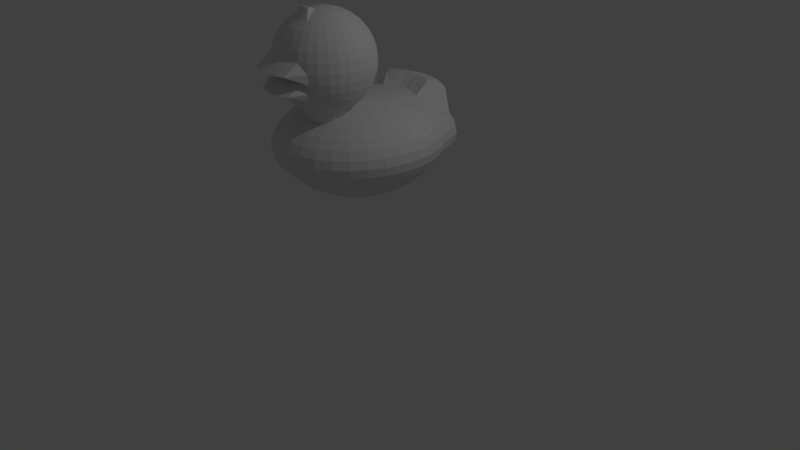 # Source: rubberDuck.blend  (saved by Blender 2.77.0; exported with 4.5.12 LTS)
import bpy
from mathutils import Matrix  # noqa: F401  (used for matrix-valued properties, if any)

bpy.ops.wm.read_factory_settings(use_empty=True)
scene = bpy.context.scene
scene.name = 'Scene'

# ---- collections
col_collection_1 = bpy.data.collections.new('Collection 1'); scene.collection.children.link(col_collection_1)

# ---- world
world_world = bpy.data.worlds.new('World'); scene.world = world_world
world_world.color = (0.05088, 0.05088, 0.05088)
world_world.use_sun_shadow = False
world_world.sun_shadow_jitter_overblur = 0.0
world_world.cycles.sampling_method = 'MANUAL'

# ---- cameras
cam_camera = bpy.data.cameras.new('Camera')
cam_camera.clip_end = 100.0
cam_camera.lens = 35.0
cam_camera.sensor_width = 32.0
cam_camera.sensor_height = 18.0
cam_camera.ortho_scale = 7.314
cam_camera.dof.focus_distance = 0.0
cam_camera.dof.aperture_fstop = 128.0

# ---- lights
light_lamp = bpy.data.lights.new('Lamp', 'POINT')
light_lamp.transmission_factor = 0.0
light_lamp.cutoff_distance = 30.0
light_lamp.energy = 100.0
light_lamp.shadow_buffer_clip_start = 1.001
light_lamp.shadow_soft_size = 0.1
light_lamp.shadow_maximum_resolution = 0.006
light_lamp.use_absolute_resolution = True

# ---- meshes
me_sphere = bpy.data.meshes.new('Sphere')
me_sphere.from_pydata([(-0.1951, -0.1537, 0.9808), (-0.3827, -0.1537, 0.9239), (-0.5556, -0.1537, 0.8315), (-0.7071, -0.1537, 0.7071), (-0.8315, -0.1537, 0.5556), (-0.9239, -0.1537, 0.3827), (-0.9808, -0.1537, 0.1951), (-1.0, -0.1537, 7.55e-08), (-0.9808, -0.1537, -0.1951), (-0.9239, -0.1537, -0.3827), (-0.8315, -0.1537, -0.5556), (-0.7071, -0.1537, -0.7972), (-0.5556, -0.1537, -0.9754), (-0.3827, -0.1537, -0.9777), (-0.1951, -0.1537, -0.9808), (-0.1913, -0.1157, 0.9808), (-0.3753, -0.07907, 0.9239), (-0.5449, -0.04534, 0.8315), (-0.6935, -0.01577, 0.7071), (-0.8155, 0.008489, 0.5556), (-0.9061, 0.02652, 0.3827), (-0.9619, 0.03762, 0.1951), (-0.9808, 0.04137, 7.55e-08), (-0.9619, 0.03762, -0.1951), (-0.9061, 0.02652, -0.3827), (-0.8155, 0.008489, -0.5556), (-0.6935, -0.01577, -0.7972), (-0.5449, -0.04534, -0.9754), (-0.3753, -0.07907, -0.9777), (-0.1913, -0.1157, -0.9808), (-0.1802, -0.07907, 0.9808), (-0.3536, -0.007276, 0.9239), (-0.5133, 0.05888, 0.8315), (-0.6533, 0.1169, 0.7071), (-0.7682, 0.1645, 0.5556), (-0.8536, 0.1998, 0.3827), (-0.9061, 0.2216, 0.1951), (-0.9239, 0.229, 7.55e-08), (-0.9061, 0.2216, -0.1951), (-0.8536, 0.1998, -0.3827), (-0.7682, 0.1645, -0.5556), (-0.6533, 0.1169, -0.7972), (-0.5133, 0.05888, -0.9754), (-0.3536, -0.007276, -0.9777), (-0.1802, -0.07907, -0.9808), (-0.1622, -0.04534, 0.9808), (-0.3182, 0.05888, 0.9239), (-0.4619, 0.1549, 0.8315), (-0.5879, 0.2391, 0.7071), (-0.6913, 0.3082, 0.5556), (-0.7682, 0.5133, 0.3827), (-0.8155, 0.5449, 0.1951), (-0.8315, 0.5556, 7.55e-08), (-0.8155, 0.5449, -0.1951), (-0.7682, 0.5133, -0.3827), (-0.6913, 0.3082, -0.5556), (-0.5879, 0.2391, -0.7972), (-0.4619, 0.1549, -0.9754), (-0.3182, 0.05888, -0.9777), (-0.1622, -0.04534, -0.9808), (-0.1379, -0.01577, 0.9808), (-0.2706, 0.1169, 0.9239), (-0.3928, 0.3926, 0.8315), (-0.5, 0.5, 0.7071), (-0.5879, 0.5879, 0.5556), (-0.6533, 0.6533, 0.3827), (-0.6935, 0.6935, 0.1951), (-0.7071, 0.7071, 7.55e-08), (-0.6935, 0.6935, -0.1951), (-0.6533, 0.6533, -0.3827), (-0.5879, 0.5879, -0.5556), (-0.5, 0.5, -0.7972), (-0.3928, 0.2391, -0.9754), (-0.2706, 0.1169, -0.9777), (-0.1379, -0.01577, -0.9808), (-0.1084, 0.008489, 0.9808), (-0.2126, 0.1645, 0.9239), (-0.3087, 0.4617, 0.8315), (-0.3928, 0.5879, 1.009), (-0.4619, 0.6913, 1.051), (-0.5133, 0.7682, 0.8516), (-0.5449, 0.8155, 0.1951), (-0.5556, 0.8315, 7.55e-08), (-0.5449, 0.8155, -0.1951), (-0.5133, 0.7682, -0.3827), (-0.4619, 0.6913, -0.5556), (-0.3928, 0.5879, -0.7972), (-0.3087, 0.3082, -0.9754), (-0.2126, 0.1645, -0.9777), (-0.1084, 0.008489, -0.9808), (-0.07466, 0.02652, 0.9808), (-0.1464, 0.1998, 0.9239), (-0.2126, 0.513, 0.8315), (-0.2706, 0.6533, 1.09), (-0.3182, 0.7682, 1.051), (-0.3536, 0.8536, 0.8516), (-0.3753, 0.9061, 0.1951), (-0.3827, 0.9239, 7.55e-08), (-0.3753, 0.9061, -0.1951), (-0.3536, 0.8536, -0.3827), (-0.3182, 0.7682, -0.5556), (-0.2706, 0.6533, -0.7972), (-0.2126, 0.5133, -0.9754), (-0.1464, 0.1998, -0.9777), (-0.07466, 0.02652, -0.9808), (-0.03806, 0.03762, 0.9808), (-0.07466, 0.2216, 0.9239), (-0.1084, 0.5449, 0.8315), (-0.1379, 0.6935, 1.09), (-0.1622, 0.8155, 1.051), (-0.1802, 0.9061, 0.8516), (-0.1913, 0.9619, 0.1951), (-0.1951, 0.9808, 7.55e-08), (-0.1913, 0.9619, -0.1951), (-0.1802, 0.9061, -0.3827), (-0.1622, 0.8155, -0.5556), (-0.1379, 0.6935, -0.7972), (-0.1084, 0.5449, -0.9754), (-0.07466, 0.2216, -0.9777), (-0.03806, 0.03762, -0.9808), (3.266e-07, 0.04137, 0.9808), (3.192e-07, 0.229, 0.9239), (3.117e-07, 0.5556, 0.8315), (3.192e-07, 0.7071, 1.09), (3.341e-07, 0.8315, 1.051), (2.745e-07, 0.9239, 0.8516), (3.937e-07, 0.9808, 0.1951), (3.788e-07, 1.0, 7.55e-08), (3.937e-07, 0.9808, -0.1951), (2.298e-07, 0.9239, -0.3827), (3.341e-07, 0.8315, -0.5556), (3.192e-07, 0.7071, -0.7972), (3.415e-07, 0.5556, -0.9754), (3.043e-07, 0.229, -0.9777), (3.08e-07, 0.04137, -0.9808), (0.03806, 0.03762, 0.9808), (0.07466, 0.2216, 0.9239), (0.1084, 0.52, 0.8315), (0.138, 0.6935, 1.09), (0.1622, 0.8155, 1.051), (0.1802, 0.9061, 0.8516), (0.1913, 0.9619, 0.1951), (0.1951, 0.9808, 7.55e-08), (0.1913, 0.9619, -0.1951), (0.1802, 0.9061, -0.3827), (0.1622, 0.8155, -0.5556), (0.138, 0.6935, -0.7972), (0.1084, 0.5449, -0.9754), (0.07466, 0.2216, -0.9777), (0.03806, 0.03762, -0.9808), (0.07466, 0.02652, 0.9808), (0.1464, 0.1998, 0.9239), (0.2126, 0.4884, 0.8315), (0.2706, 0.6533, 1.081), (0.3182, 0.7682, 1.051), (0.3536, 0.8536, 0.8516), (0.3753, 0.9061, 0.1951), (0.3827, 0.9239, 7.55e-08), (0.3753, 0.9061, -0.1951), (0.3536, 0.8536, -0.3827), (0.3182, 0.7682, -0.5556), (0.2706, 0.6533, -0.7972), (0.2126, 0.3596, -0.9754), (0.1464, 0.1998, -0.9777), (0.07466, 0.02652, -0.9808), (0.1084, 0.008489, 0.9808), (0.2126, 0.1645, 0.9239), (0.3087, 0.437, 0.8315), (0.3928, 0.5879, 0.7071), (0.4619, 0.6913, 0.5556), (0.5133, 0.7682, 0.3827), (0.5449, 0.8155, 0.1951), (0.5556, 0.8315, 7.55e-08), (0.5449, 0.8155, -0.1951), (0.5133, 0.7682, -0.3827), (0.4619, 0.6913, -0.5556), (0.3928, 0.5879, -0.7972), (0.3087, 0.3082, -0.9754), (0.2126, 0.1645, -0.9777), (0.1084, 0.008489, -0.9808), (0.138, -0.01577, 0.9808), (0.2706, 0.1169, 0.9239), (0.3928, 0.2391, 0.8315), (0.5, 0.3463, 0.7071), (0.5879, 0.4342, 0.5556), (0.6533, 0.6533, 0.3827), (0.6935, 0.6935, 0.1951), (0.7071, 0.7071, 7.55e-08), (0.6935, 0.6935, -0.1951), (0.6533, 0.6533, -0.3827), (0.5879, 0.4342, -0.5556), (0.5, 0.3463, -0.7972), (0.3928, 0.2391, -0.9754), (0.2706, 0.1169, -0.9777), (0.138, -0.01577, -0.9808), (0.1622, -0.04534, 0.9808), (0.3182, 0.05888, 0.9239), (0.4619, 0.1549, 0.8315), (0.5879, 0.2391, 0.7071), (0.6913, 0.3082, 0.5556), (0.7682, 0.3596, 0.3827), (0.8155, 0.3912, 0.1951), (0.8315, 0.4018, 7.55e-08), (0.8155, 0.3912, -0.1951), (0.7682, 0.3596, -0.3827), (0.6913, 0.3082, -0.5556), (0.5879, 0.2391, -0.7972), (0.4619, 0.1549, -0.9754), (0.3182, 0.05888, -0.9777), (0.1622, -0.04534, -0.9808), (0.1802, -0.07907, 0.9808), (0.3536, -0.007276, 0.9239), (0.5133, 0.05888, 0.8315), (0.6533, 0.1169, 0.7071), (0.7682, 0.1645, 0.5556), (0.8536, 0.1998, 0.3827), (0.9061, 0.2216, 0.1951), (0.9239, 0.229, 7.55e-08), (0.9061, 0.2216, -0.1951), (0.8536, 0.1998, -0.3827), (0.7682, 0.1645, -0.5556), (0.6533, 0.1169, -0.7972), (0.5133, 0.05888, -0.9754), (0.3536, -0.007277, -0.9777), (0.1802, -0.07907, -0.9808), (0.1913, -0.1157, 0.9808), (0.3753, -0.07907, 0.9239), (0.5449, -0.04534, 0.8315), (0.6935, -0.01577, 0.7071), (0.8155, 0.008488, 0.5556), (0.9061, 0.02652, 0.3827), (0.9619, 0.03762, 0.1951), (0.9808, 0.04137, 7.55e-08), (0.9619, 0.03762, -0.1951), (0.9061, 0.02652, -0.3827), (0.8155, 0.008488, -0.5556), (0.6935, -0.01577, -0.7972), (0.5449, -0.04534, -0.9754), (0.3753, -0.07907, -0.9777), (0.1913, -0.1157, -0.9808), (0.1951, -0.1537, 0.9808), (0.3827, -0.1537, 0.9239), (0.5556, -0.1537, 0.8315), (0.7071, -0.1537, 0.7071), (0.8315, -0.1537, 0.5556), (0.9239, -0.1537, 0.3827), (0.9808, -0.1537, 0.1951), (1.0, -0.1537, 7.55e-08), (0.9808, -0.1537, -0.1951), (0.9239, -0.1537, -0.3827), (0.8315, -0.1537, -0.5556), (0.7071, -0.1537, -0.7972), (0.5556, -0.1537, -0.9754), (0.3827, -0.1537, -0.9777), (0.1951, -0.1537, -0.9808), (0.1913, -0.1918, 0.9808), (0.3753, -0.2284, 0.9239), (0.5449, -0.2621, 0.8315), (0.6935, -0.2917, 0.7071), (0.8155, -0.3159, 0.5556), (0.9061, -0.334, 0.3827), (0.9619, -0.3451, 0.1951), (0.9808, -0.3488, 7.55e-08), (0.9619, -0.3451, -0.1951), (0.9061, -0.334, -0.3827), (0.8155, -0.3159, -0.5556), (0.6935, -0.2917, -0.7972), (0.5449, -0.2621, -0.9754), (0.3753, -0.2284, -0.9777), (0.1913, -0.1918, -0.9808), (0.1802, -0.2284, 0.9808), (0.3536, -0.3002, 0.9239), (0.5133, -0.3663, 0.8315), (0.6533, -0.4243, 0.7071), (0.7682, -0.4719, 0.5556), (0.8536, -0.5073, 0.3827), (0.9061, -0.5291, 0.1951), (0.9239, -0.5364, 7.55e-08), (0.9061, -0.5291, -0.1951), (0.8536, -0.5073, -0.3827), (0.7682, -0.4719, -0.5556), (0.6533, -0.4243, -0.7972), (0.5133, -0.3663, -0.9754), (0.3536, -0.3002, -0.9777), (0.1802, -0.2284, -0.9808), (0.1622, -0.2621, 0.9808), (0.3182, -0.3663, 0.9239), (0.4619, -0.4624, 0.8315), (0.5879, -0.5466, 0.7071), (0.6913, -0.6157, 0.5556), (0.7682, -0.667, 0.3827), (0.8155, -0.6986, 0.1951), (0.8315, -0.7093, 7.55e-08), (0.8155, -0.6986, -0.1951), (0.7682, -0.667, -0.3827), (0.6913, -0.6157, -0.5556), (0.5879, -0.5466, -0.7972), (0.4619, -0.4624, -0.9754), (0.3182, -0.3663, -0.9777), (0.1622, -0.2621, -0.9808), (0.138, -0.2917, 0.9808), (0.2706, -0.4243, 0.9239), (0.3928, -0.5466, 0.8315), (0.5, -0.6537, 0.7071), (0.5879, -0.7417, 0.5556), (0.6533, -0.807, 0.3827), (0.6935, -0.8472, 0.1951), (0.7071, -0.8608, 7.55e-08), (0.6935, -0.8472, -0.1951), (0.6533, -0.807, -0.3827), (0.5879, -0.7417, -0.5556), (0.5, -0.6537, -0.7972), (0.3928, -0.5466, -0.9754), (0.2706, -0.4243, -0.9777), (0.1379, -0.2917, -0.9808), (0.1084, -0.3159, 0.9808), (0.2126, -0.4719, 0.9239), (0.3087, -0.6157, 0.8315), (0.3928, -0.7417, 0.7071), (0.4619, -0.8451, 0.5556), (0.5133, -0.9219, 0.3827), (0.5449, -0.9692, 0.1951), (0.5556, -0.9852, 7.55e-08), (0.5449, -0.9692, -0.1951), (0.5133, -0.9219, -0.3827), (0.4619, -0.8451, -0.5556), (0.3928, -0.7417, -0.7972), (0.3087, -0.6157, -0.9754), (0.2126, -0.4719, -0.9777), (0.1084, -0.3159, -0.9808), (3.258e-07, -0.1537, -1.0), (0.07466, -0.334, 0.9808), (0.1464, -0.5073, 0.9239), (0.2126, -0.667, 0.8315), (0.2706, -0.807, 0.7071), (0.3182, -0.9219, 0.5556), (0.3536, -1.007, 0.3827), (0.3753, -1.06, 0.1951), (0.3827, -1.078, 7.55e-08), (0.3753, -1.06, -0.1951), (0.3536, -1.007, -0.3827), (0.3182, -0.9219, -0.5556), (0.2706, -0.807, -0.7972), (0.2126, -0.667, -0.9754), (0.1464, -0.5073, -0.9777), (0.07466, -0.334, -0.9808), (0.03806, -0.3451, 0.9808), (0.07466, -0.5291, 0.9239), (0.1084, -0.6986, 0.8315), (0.1379, -0.8472, 0.7071), (0.1622, -0.9692, 0.5556), (0.1802, -1.06, 0.3827), (0.1913, -1.116, 0.1951), (0.1951, -1.135, 7.55e-08), (0.1913, -1.116, -0.1951), (0.1802, -1.06, -0.3827), (0.1622, -0.9692, -0.5556), (0.1379, -0.8472, -0.7972), (0.1084, -0.6986, -0.9754), (0.07466, -0.5291, -0.9777), (0.03806, -0.3451, -0.9808), (3.117e-07, -0.3488, 0.9808), (2.819e-07, -0.5364, 0.9239), (2.819e-07, -0.7093, 0.8315), (1.851e-07, -0.8608, 0.7071), (1.404e-07, -0.9852, 0.5556), (3.192e-07, -1.078, 0.3827), (9.567e-08, -1.135, 0.1951), (1.404e-07, -1.154, 7.55e-08), (9.567e-08, -1.135, -0.1951), (3.192e-07, -1.078, -0.3827), (1.404e-07, -0.9852, -0.5556), (1.851e-07, -0.8608, -0.7972), (2.596e-07, -0.7093, -0.9754), (2.521e-07, -0.5364, -0.9777), (3.155e-07, -0.3488, -0.9808), (-0.03806, -0.3451, 0.9808), (-0.07466, -0.5291, 0.9239), (-0.1084, -0.6986, 0.8315), (-0.1379, -0.8472, 0.7071), (-0.1622, -0.9692, 0.5556), (-0.1802, -1.06, 0.3827), (-0.1913, -1.116, 0.1951), (-0.1951, -1.135, 7.55e-08), (-0.1913, -1.116, -0.1951), (-0.1802, -1.06, -0.3827), (-0.1622, -0.9692, -0.5556), (-0.1379, -0.8472, -0.7972), (-0.1084, -0.6986, -0.9754), (-0.07466, -0.5291, -0.9777), (-0.03806, -0.3451, -0.9808), (-0.07466, -0.334, 0.9808), (-0.1464, -0.5073, 0.9239), (-0.2126, -0.667, 0.8315), (-0.2706, -0.807, 0.7071), (-0.3182, -0.9219, 0.5556), (-0.3536, -1.007, 0.3827), (-0.3753, -1.06, 0.1951), (-0.3827, -1.078, 7.55e-08), (-0.3753, -1.06, -0.1951), (-0.3536, -1.007, -0.3827), (-0.3182, -0.9219, -0.5556), (-0.2706, -0.807, -0.7972), (-0.2126, -0.667, -0.9754), (-0.1464, -0.5073, -0.9777), (-0.07466, -0.334, -0.9808), (-0.1084, -0.3159, 0.9808), (-0.2126, -0.4719, 0.9239), (-0.3087, -0.6157, 0.8315), (-0.3928, -0.7417, 0.7071), (-0.4619, -0.8451, 0.5556), (-0.5133, -0.9219, 0.3827), (-0.5449, -0.9692, 0.1951), (-0.5556, -0.9852, 7.55e-08), (-0.5449, -0.9692, -0.1951), (-0.5133, -0.9219, -0.3827), (-0.4619, -0.8451, -0.5556), (-0.3928, -0.7417, -0.7972), (-0.3087, -0.6157, -0.9754), (-0.2126, -0.4719, -0.9777), (-0.1084, -0.3159, -0.9808), (-0.1379, -0.2917, 0.9808), (-0.2706, -0.4243, 0.9239), (-0.3928, -0.5466, 0.8315), (-0.5, -0.6537, 0.7071), (-0.5879, -0.7417, 0.5556), (-0.6533, -0.807, 0.3827), (-0.6935, -0.8472, 0.1951), (-0.7071, -0.8608, 7.55e-08), (-0.6935, -0.8472, -0.1951), (-0.6533, -0.807, -0.3827), (-0.5879, -0.7417, -0.5556), (-0.5, -0.6537, -0.7972), (-0.3928, -0.5466, -0.9754), (-0.2706, -0.4243, -0.9777), (-0.1379, -0.2917, -0.9808), (-0.1622, -0.2621, 0.9808), (-0.3182, -0.3663, 0.9239), (-0.4619, -0.4624, 0.8315), (-0.5879, -0.5466, 0.7071), (-0.6913, -0.6157, 0.5556), (-0.7682, -0.667, 0.3827), (-0.8155, -0.6986, 0.1951), (-0.8315, -0.7093, 7.55e-08), (-0.8155, -0.6986, -0.1951), (-0.7682, -0.667, -0.3827), (-0.6913, -0.6157, -0.5556), (-0.5879, -0.5466, -0.7972), (-0.4619, -0.4624, -0.9754), (-0.3182, -0.3663, -0.9777), (-0.1622, -0.2621, -0.9808), (2.48e-08, -0.1537, 1.0), (-0.1802, -0.2284, 0.9808), (-0.3536, -0.3002, 0.9239), (-0.5133, -0.3663, 0.8315), (-0.6533, -0.4243, 0.7071), (-0.7682, -0.4719, 0.5556), (-0.8536, -0.5073, 0.3827), (-0.9061, -0.5291, 0.1951), (-0.9239, -0.5364, 7.55e-08), (-0.9061, -0.5291, -0.1951), (-0.8536, -0.5073, -0.3827), (-0.7682, -0.4719, -0.5556), (-0.6533, -0.4243, -0.7972), (-0.5133, -0.3663, -0.9754), (-0.3536, -0.3002, -0.9777), (-0.1802, -0.2284, -0.9808), (-0.1913, -0.1918, 0.9808), (-0.3753, -0.2284, 0.9239), (-0.5449, -0.2621, 0.8315), (-0.6935, -0.2917, 0.7071), (-0.8155, -0.3159, 0.5556), (-0.9061, -0.334, 0.3827), (-0.9619, -0.3451, 0.1951), (-0.9808, -0.3488, 7.55e-08), (-0.9619, -0.3451, -0.1951), (-0.9061, -0.334, -0.3827), (-0.8155, -0.3159, -0.5556), (-0.6935, -0.2917, -0.7972), (-0.5449, -0.2621, -0.9754), (-0.3753, -0.2284, -0.9777), (-0.1913, -0.1918, -0.9808), (-0.08629, -0.6169, 3.069), (-0.1977, -0.6169, 3.005), (-0.3004, -0.6169, 2.902), (-0.3904, -0.6169, 2.763), (-0.4643, -0.6169, 2.594), (-0.5192, -0.6169, 2.401), (-0.553, -0.6169, 2.191), (-0.5644, -0.6169, 1.973), (-0.553, -0.6169, 1.756), (-0.5192, -0.6169, 1.546), (-0.4643, -0.6169, 1.353), (-0.3904, -0.6169, 1.184), (-0.3004, -0.6169, 0.8837), (-0.1977, -0.6169, 0.5361), (-0.08629, -0.6169, 0.4725), (-0.08406, -0.596, 3.069), (-0.1933, -0.5758, 3.005), (-0.2941, -0.5572, 2.902), (-0.3823, -0.5409, 2.763), (-0.4548, -0.5276, 2.594), (-0.5086, -0.5176, 2.401), (-0.5418, -0.5115, 2.191), (-0.553, -0.5095, 1.973), (-0.5418, -0.5115, 1.756), (-0.5086, -0.5176, 1.546), (-0.4548, -0.5276, 1.353), (-0.3823, -0.5409, 1.184), (-0.2941, -0.5572, 0.8837), (-0.1933, -0.5758, 0.6964), (-0.08406, -0.596, 0.6329), (-0.07747, -0.5758, 3.069), (-0.1804, -0.5363, 3.005), (-0.2753, -0.4998, 2.902), (-0.3584, -0.4679, 2.763), (-0.4267, -0.4416, 2.594), (-0.4774, -0.4221, 2.401), (-0.5086, -0.4101, 2.191), (-0.5192, -0.4061, 1.973), (-0.5086, -0.4101, 1.756), (-0.4774, -0.4221, 1.546), (-0.4267, -0.4416, 1.353), (-0.3584, -0.4679, 1.184), (-0.2753, -0.4998, 1.045), (-0.1804, -0.5363, 0.8576), (-0.07747, -0.5758, 0.6329), (-0.06676, -0.5572, 3.069), (-0.1594, -0.4998, 3.005), (-0.2448, -0.4469, 2.902), (-0.3196, -0.4005, 2.763), (-0.381, -0.3624, 2.594), (-0.4267, -0.3341, 2.401), (-0.4548, -0.3167, 2.191), (-0.4643, -0.3108, 1.973), (-0.4548, -0.3167, 1.756), (-0.4267, -0.3341, 1.546), (-0.381, -0.3624, 1.353), (-0.3196, -0.4005, 1.184), (-0.2448, -0.4469, 1.045), (-0.1594, -0.4998, 0.8576), (-0.06676, -0.5572, 0.6329), (-0.05235, -0.5409, 3.069), (-0.1311, -0.4679, 3.005), (-0.2037, -0.4005, 2.902), (-0.2674, -0.3415, 2.763), (-0.3196, -0.293, 2.594), (-0.3584, -0.257, 2.401), (-0.3823, -0.2348, 2.191), (-0.3904, -0.2273, 1.973), (-0.3823, -0.2348, 1.756), (-0.3584, -0.257, 1.546), (-0.3196, -0.293, 1.353), (-0.2674, -0.3415, 1.184), (-0.2037, -0.4005, 1.045), (-0.1311, -0.4679, 0.9417), (-0.05235, -0.5409, 0.717), (-0.03479, -0.5276, 3.069), (-0.09669, -0.4416, 3.005), (-0.1537, -0.3624, 2.902), (-0.2037, -0.293, 2.763), (-0.2448, -0.236, 2.594), (-0.2753, -0.1937, 2.401), (-0.2941, -0.1676, 2.191), (-0.3004, -0.1588, 1.973), (-0.2941, -0.1676, 1.756), (-0.2753, -0.1937, 1.546), (-0.2448, -0.236, 1.353), (-0.2037, -0.293, 1.184), (-0.1537, -0.3624, 1.045), (-0.09669, -0.4416, 0.9417), (-0.03479, -0.5276, 0.717), (-0.01476, -0.5176, 3.069), (-0.0574, -0.4221, 3.005), (-0.09669, -0.3341, 2.902), (-0.1311, -0.257, 2.763), (-0.1594, -0.1937, 2.594), (-0.1804, -0.1466, 2.401), (-0.1933, -0.1177, 2.191), (-0.1977, -0.1079, 1.973), (-0.1933, -0.1177, 1.756), (-0.1804, -0.1466, 1.546), (-0.1594, -0.1937, 1.353), (-0.1311, -0.257, 1.184), (-0.09669, -0.3341, 1.045), (-0.0574, -0.4221, 0.9417), (-0.01476, -0.5176, 0.717), (0.006982, -0.5115, 3.069), (-0.01476, -0.4101, 3.005), (-0.03479, -0.3167, 2.902), (-0.05235, -0.2348, 2.763), (-0.06676, -0.1676, 2.594), (-0.07747, -0.1177, 2.401), (-0.08406, -0.08692, 2.191), (-0.08629, -0.07654, 1.973), (-0.08406, -0.08692, 1.756), (-0.07747, -0.1177, 1.546), (-0.06676, -0.1676, 1.353), (-0.05235, -0.2348, 1.184), (-0.03479, -0.3167, 1.045), (-0.01476, -0.4101, 0.9417), (0.006982, -0.5115, 0.717), (0.02959, -0.5095, 3.069), (0.02959, -0.4061, 3.005), (0.02959, -0.3108, 2.902), (0.02959, -0.2273, 2.763), (0.02959, -0.1588, 2.594), (0.02959, -0.1079, 2.401), (0.02959, -0.07654, 2.191), (0.02959, -0.06595, 1.973), (0.02959, -0.07654, 1.756), (0.02959, -0.1079, 1.546), (0.02959, -0.1588, 1.353), (0.02959, -0.2273, 1.184), (0.02959, -0.3108, 1.045), (0.02959, -0.4061, 0.9417), (0.02959, -0.5095, 0.717), (0.05219, -0.5115, 3.069), (0.07393, -0.4101, 3.005), (0.09397, -0.3167, 2.902), (0.1115, -0.2348, 2.763), (0.1259, -0.1676, 2.594), (0.1366, -0.1177, 2.401), (0.1432, -0.08692, 2.191), (0.1455, -0.07654, 1.973), (0.1432, -0.08692, 1.756), (0.1366, -0.1177, 1.546), (0.1259, -0.1676, 1.353), (0.1115, -0.2348, 1.184), (0.09397, -0.3167, 1.045), (0.07393, -0.4101, 0.9417), (0.05219, -0.5115, 0.717), (0.07393, -0.5176, 3.069), (0.1166, -0.4221, 3.005), (0.1559, -0.3341, 2.902), (0.1903, -0.257, 2.763), (0.2186, -0.1937, 2.594), (0.2396, -0.1466, 2.401), (0.2525, -0.1177, 2.191), (0.2569, -0.1079, 1.973), (0.2525, -0.1177, 1.756), (0.2396, -0.1466, 1.546), (0.2186, -0.1937, 1.353), (0.1903, -0.257, 1.184), (0.1559, -0.3341, 1.045), (0.1166, -0.4221, 0.9417), (0.07393, -0.5176, 0.717), (0.09397, -0.5276, 3.069), (0.1559, -0.4416, 3.005), (0.2129, -0.3624, 2.902), (0.2629, -0.293, 2.763), (0.304, -0.236, 2.594), (0.3345, -0.1937, 2.401), (0.3532, -0.1676, 2.191), (0.3596, -0.1588, 1.973), (0.3532, -0.1676, 1.756), (0.3345, -0.1937, 1.546), (0.304, -0.236, 1.353), (0.2629, -0.293, 1.184), (0.2129, -0.3624, 1.045), (0.1559, -0.4416, 0.9417), (0.09397, -0.5276, 0.717), (0.1115, -0.5409, 3.069), (0.1903, -0.4679, 3.005), (0.2629, -0.4005, 2.902), (0.3266, -0.3415, 2.763), (0.3788, -0.293, 2.594), (0.4176, -0.257, 2.401), (0.4415, -0.2348, 2.191), (0.4496, -0.2273, 1.973), (0.4415, -0.2348, 1.756), (0.4176, -0.257, 1.546), (0.3788, -0.293, 1.353), (0.3266, -0.3415, 1.184), (0.2629, -0.4005, 1.045), (0.1903, -0.4679, 0.9417), (0.1115, -0.5409, 0.717), (0.1259, -0.5572, 3.069), (0.2186, -0.4998, 3.005), (0.304, -0.4469, 2.902), (0.3788, -0.4005, 2.763), (0.4402, -0.3624, 2.594), (0.4859, -0.3341, 2.401), (0.514, -0.3167, 2.191), (0.5235, -0.3108, 1.973), (0.514, -0.3167, 1.756), (0.4859, -0.3341, 1.546), (0.4402, -0.3624, 1.353), (0.3788, -0.4005, 1.184), (0.304, -0.4469, 1.045), (0.2186, -0.4998, 0.9417), (0.1259, -0.5572, 0.717), (0.1366, -0.5758, 3.069), (0.2396, -0.5363, 3.005), (0.3345, -0.4998, 2.902), (0.4176, -0.4679, 2.763), (0.4859, -0.4416, 2.594), (0.5366, -0.4221, 2.401), (0.5678, -0.4101, 2.191), (0.5783, -0.4061, 1.973), (0.5678, -0.4101, 1.756), (0.5366, -0.4221, 1.546), (0.4859, -0.4416, 1.353), (0.4176, -0.4679, 1.184), (0.3345, -0.4998, 1.045), (0.2396, -0.5363, 0.9417), (0.1366, -0.5758, 0.717), (0.1432, -0.596, 3.069), (0.2525, -0.5758, 3.005), (0.3532, -0.5572, 2.902), (0.4415, -0.5409, 2.763), (0.514, -0.5276, 2.594), (0.5678, -0.5176, 2.401), (0.6009, -0.5115, 2.191), (0.6121, -0.5095, 1.973), (0.6009, -0.5115, 1.756), (0.5678, -0.5176, 1.546), (0.514, -0.5276, 1.353), (0.4415, -0.5409, 1.184), (0.3532, -0.5572, 1.045), (0.2525, -0.5758, 0.7805), (0.1432, -0.596, 0.717), (0.1455, -0.6169, 3.069), (0.2569, -0.6169, 3.005), (0.3596, -0.6169, 2.902), (0.4496, -0.6169, 2.763), (0.5235, -0.6169, 2.594), (0.5783, -0.6169, 2.401), (0.6121, -0.6169, 2.191), (0.6236, -0.6169, 1.973), (0.6121, -0.6169, 1.756), (0.5783, -0.6169, 1.546), (0.5235, -0.6169, 1.353), (0.4496, -0.6169, 1.184), (0.3596, -0.6169, 1.045), (0.2569, -0.6169, 0.7805), (0.1455, -0.6169, 0.717), (0.1432, -0.6379, 3.069), (0.2525, -0.6581, 3.005), (0.3532, -0.6767, 2.902), (0.4415, -0.693, 2.763), (0.514, -0.7063, 2.594), (0.5678, -0.7163, 2.401), (0.6009, -0.7224, 2.191), (0.6121, -0.7244, 1.973), (0.6009, -0.7224, 1.756), (0.5678, -0.7163, 1.546), (0.514, -0.7063, 1.353), (0.4415, -0.693, 1.184), (0.3532, -0.6767, 1.045), (0.2525, -0.6581, 0.7805), (0.1432, -0.6379, 0.717), (0.1366, -0.6581, 3.069), (0.2396, -0.6976, 3.005), (0.3345, -0.7341, 2.902), (0.4176, -0.766, 2.763), (0.4859, -0.7923, 2.594), (0.5366, -0.8118, 2.401), (0.5678, -0.8238, 2.191), (0.5783, -0.8278, 1.973), (0.5678, -0.8238, 1.756), (0.5366, -0.8118, 1.546), (0.4859, -0.7923, 1.353), (0.4176, -0.766, 1.184), (0.3345, -0.7341, 1.045), (0.2396, -0.6976, 0.6973), (0.1366, -0.6581, 0.6337), (0.1259, -0.6767, 3.069), (0.2186, -0.7341, 3.005), (0.304, -0.787, 2.902), (0.3788, -0.8334, 2.763), (0.4402, -0.8715, 2.594), (0.4859, -0.8998, 2.401), (0.514, -0.9172, 2.191), (0.5235, -0.9231, 1.973), (0.514, -0.9172, 1.756), (0.4859, -0.8998, 1.546), (0.4402, -0.8715, 1.353), (0.3788, -0.8334, 1.184), (0.304, -0.787, 1.045), (0.2186, -0.7341, 0.6973), (0.1259, -0.6767, 0.6337), (0.1115, -0.693, 3.069), (0.1903, -0.766, 3.005), (0.2629, -0.8334, 2.902), (0.3266, -0.8924, 2.763), (0.3788, -0.9409, 2.594), (0.4176, -0.9769, 2.401), (0.4415, -0.9991, 2.191), (0.4496, -1.007, 1.973), (0.4415, -0.9991, 1.756), (0.4176, -0.9769, 1.546), (0.3788, -0.9409, 1.353), (0.3266, -0.8924, 1.184), (0.2629, -0.8334, 1.045), (0.1903, -0.766, 0.6973), (0.1115, -0.693, 0.6337), (0.09397, -0.7063, 3.069), (0.1559, -0.7923, 3.005), (0.2129, -0.8715, 2.902), (0.2629, -0.9409, 2.763), (0.304, -0.9979, 2.594), (0.3345, -1.04, 2.401), (0.3532, -1.066, 2.191), (0.3596, -1.075, 1.973), (0.3532, -1.066, 1.756), (0.3345, -1.04, 1.546), (0.304, -0.9979, 1.353), (0.2629, -0.9409, 1.184), (0.2129, -0.8715, 1.045), (0.1559, -0.7923, 0.6973), (0.09397, -0.7063, 0.6337), (0.02959, -0.6169, 0.6955), (0.07393, -0.7163, 3.069), (0.1166, -0.8118, 3.005), (0.1559, -0.8998, 2.902), (0.1903, -0.9769, 2.763), (0.2186, -1.04, 2.594), (0.2396, -1.087, 2.401), (0.2525, -1.116, 2.191), (0.2569, -1.286, 1.973), (0.2525, -1.05, 1.756), (0.2396, -1.247, 1.546), (0.2186, -1.04, 1.353), (0.1903, -0.9769, 1.184), (0.1559, -0.8998, 1.045), (0.1166, -0.8118, 0.6973), (0.07393, -0.7163, 0.6337), (0.05219, -0.7224, 3.069), (0.07393, -0.8238, 3.128), (0.09397, -0.9172, 2.902), (0.1115, -0.9991, 2.763), (0.1259, -1.066, 2.594), (0.1366, -1.116, 2.401), (0.1432, -1.147, 2.191), (0.1455, -1.317, 1.973), (0.1432, -1.08, 1.756), (0.1366, -1.276, 1.546), (0.1259, -1.066, 1.353), (0.1115, -0.9991, 1.184), (0.09397, -0.9172, 1.045), (0.07393, -0.8238, 0.6973), (0.05219, -0.7224, 0.6337), (0.02959, -0.7244, 3.069), (0.02959, -0.8278, 3.128), (0.02959, -0.9231, 2.902), (0.02959, -1.007, 2.763), (0.02959, -1.075, 2.594), (0.02959, -1.126, 2.401), (0.02959, -1.157, 2.191), (0.02959, -1.328, 1.973), (0.02959, -1.091, 1.756), (0.02959, -1.286, 1.546), (0.02959, -1.075, 1.353), (0.02959, -1.007, 1.184), (0.02959, -0.9231, 1.045), (0.02959, -0.8278, 0.6973), (0.02959, -0.7244, 0.6337), (0.006982, -0.7224, 3.069), (-0.01476, -0.8238, 3.128), (-0.03479, -0.9172, 2.902), (-0.05235, -0.9991, 2.763), (-0.06676, -1.066, 2.594), (-0.07747, -1.116, 2.401), (-0.08406, -1.147, 2.191), (-0.08629, -1.317, 1.973), (-0.08406, -1.08, 1.756), (-0.07747, -1.276, 1.546), (-0.06676, -1.066, 1.353), (-0.05235, -0.9991, 1.184), (-0.03479, -0.9172, 1.045), (-0.01476, -0.8238, 0.6973), (0.006982, -0.7224, 0.6337), (-0.01476, -0.7163, 3.069), (-0.0574, -0.8118, 3.128), (-0.09669, -0.8998, 2.902), (-0.1311, -0.9769, 2.763), (-0.1594, -1.04, 2.594), (-0.1804, -1.087, 2.401), (-0.1933, -1.116, 2.191), (-0.1977, -1.286, 1.973), (-0.1933, -1.05, 1.756), (-0.1804, -1.247, 1.546), (-0.1594, -1.04, 1.353), (-0.1311, -0.9769, 1.184), (-0.09669, -0.8998, 1.045), (-0.0574, -0.8118, 0.6973), (-0.01476, -0.7163, 0.6337), (-0.03479, -0.7063, 3.069), (-0.09669, -0.7923, 3.005), (-0.1537, -0.8715, 2.902), (-0.2037, -0.9409, 2.763), (-0.2448, -0.9979, 2.594), (-0.2753, -1.04, 2.401), (-0.2941, -1.066, 2.191), (-0.3004, -1.235, 1.973), (-0.2941, -0.9997, 1.756), (-0.2753, -1.2, 1.546), (-0.2448, -0.9979, 1.353), (-0.2037, -0.9409, 1.184), (-0.1537, -0.8715, 1.045), (-0.09669, -0.7923, 0.6973), (-0.03479, -0.7063, 0.6337), (-0.05235, -0.693, 3.069), (-0.1311, -0.766, 3.005), (-0.2037, -0.8334, 2.902), (-0.2674, -0.8924, 2.763), (-0.3196, -0.9409, 2.594), (-0.3584, -0.9769, 2.401), (-0.3823, -0.9991, 2.191), (-0.3904, -1.007, 1.973), (-0.3823, -0.9991, 1.756), (-0.3584, -0.9769, 1.546), (-0.3196, -0.9409, 1.353), (-0.2674, -0.8924, 1.184), (-0.2037, -0.8334, 1.045), (-0.1311, -0.766, 0.6973), (-0.05235, -0.693, 0.6337), (-0.06676, -0.6767, 3.069), (-0.1594, -0.7341, 3.005), (-0.2448, -0.787, 2.902), (-0.3196, -0.8334, 2.763), (-0.381, -0.8715, 2.594), (-0.4267, -0.8998, 2.401), (-0.4548, -0.9172, 2.191), (-0.4643, -0.9231, 1.973), (-0.4548, -0.9172, 1.756), (-0.4267, -0.8998, 1.546), (-0.381, -0.8715, 1.353), (-0.3196, -0.8334, 1.184), (-0.2448, -0.787, 1.045), (-0.1594, -0.7341, 0.6973), (-0.06676, -0.6767, 0.6337), (0.02959, -0.6169, 3.09), (-0.07747, -0.6581, 3.069), (-0.1804, -0.6976, 3.005), (-0.2753, -0.7341, 2.902), (-0.3584, -0.766, 2.763), (-0.4267, -0.7923, 2.594), (-0.4774, -0.8118, 2.401), (-0.5086, -0.8238, 2.191), (-0.5192, -0.8278, 1.973), (-0.5086, -0.8238, 1.756), (-0.4774, -0.8118, 1.546), (-0.4267, -0.7923, 1.353), (-0.3584, -0.766, 1.184), (-0.2753, -0.7341, 1.045), (-0.1804, -0.6976, 0.6973), (-0.07747, -0.6581, 0.6337), (-0.08406, -0.6379, 3.069), (-0.1933, -0.6581, 3.005), (-0.2941, -0.6767, 2.902), (-0.3823, -0.693, 2.763), (-0.4548, -0.7063, 2.594), (-0.5086, -0.7163, 2.401), (-0.5418, -0.7224, 2.191), (-0.553, -0.7244, 1.973), (-0.5418, -0.7224, 1.756), (-0.5086, -0.7163, 1.546), (-0.4548, -0.7063, 1.353), (-0.3823, -0.693, 1.184), (-0.2941, -0.6767, 1.045), (-0.1933, -0.6581, 0.6973), (-0.08406, -0.6379, 0.6337)], [], [(10, 9, 24, 25), (3, 2, 17, 18), (11, 10, 25, 26), (4, 3, 18, 19), (12, 11, 26, 27), (5, 4, 19, 20), (13, 12, 27, 28), (6, 5, 20, 21), (14, 13, 28, 29), (7, 6, 21, 22), (0, 451, 15), (330, 14, 29), (8, 7, 22, 23), (1, 0, 15, 16), (9, 8, 23, 24), (2, 1, 16, 17), (24, 23, 38, 39), (17, 16, 31, 32), (25, 24, 39, 40), (18, 17, 32, 33), (26, 25, 40, 41), (19, 18, 33, 34), (27, 26, 41, 42), (20, 19, 34, 35), (28, 27, 42, 43), (21, 20, 35, 36), (29, 28, 43, 44), (22, 21, 36, 37), (15, 451, 30), (330, 29, 44), (23, 22, 37, 38), (16, 15, 30, 31), (43, 42, 57, 58), (36, 35, 50, 51), (44, 43, 58, 59), (37, 36, 51, 52), (30, 451, 45), (330, 44, 59), (38, 37, 52, 53), (31, 30, 45, 46), (39, 38, 53, 54), (32, 31, 46, 47), (40, 39, 54, 55), (33, 32, 47, 48), (41, 40, 55, 56), (34, 33, 48, 49), (42, 41, 56, 57), (35, 34, 49, 50), (47, 46, 61, 62), (55, 54, 69, 70), (48, 47, 62, 63), (56, 55, 70, 71), (49, 48, 63, 64), (57, 56, 71, 72), (50, 49, 64, 65), (58, 57, 72, 73), (51, 50, 65, 66), (59, 58, 73, 74), (52, 51, 66, 67), (45, 451, 60), (330, 59, 74), (53, 52, 67, 68), (46, 45, 60, 61), (54, 53, 68, 69), (66, 65, 80, 81), (74, 73, 88, 89), (67, 66, 81, 82), (60, 451, 75), (330, 74, 89), (68, 67, 82, 83), (61, 60, 75, 76), (69, 68, 83, 84), (62, 61, 76, 77), (70, 69, 84, 85), (63, 62, 77, 78), (71, 70, 85, 86), (64, 63, 78, 79), (72, 71, 86, 87), (65, 64, 79, 80), (73, 72, 87, 88), (85, 84, 99, 100), (78, 77, 92, 93), (86, 85, 100, 101), (79, 78, 93, 94), (87, 86, 101, 102), (80, 79, 94, 95), (88, 87, 102, 103), (81, 80, 95, 96), (89, 88, 103, 104), (82, 81, 96, 97), (75, 451, 90), (330, 89, 104), (83, 82, 97, 98), (76, 75, 90, 91), (84, 83, 98, 99), (77, 76, 91, 92), (104, 103, 118, 119), (97, 96, 111, 112), (90, 451, 105), (330, 104, 119), (98, 97, 112, 113), (91, 90, 105, 106), (99, 98, 113, 114), (92, 91, 106, 107), (100, 99, 114, 115), (93, 92, 107, 108), (101, 100, 115, 116), (94, 93, 108, 109), (102, 101, 116, 117), (95, 94, 109, 110), (103, 102, 117, 118), (96, 95, 110, 111), (108, 107, 122, 123), (116, 115, 130, 131), (109, 108, 123, 124), (117, 116, 131, 132), (110, 109, 124, 125), (118, 117, 132, 133), (111, 110, 125, 126), (119, 118, 133, 134), (112, 111, 126, 127), (105, 451, 120), (330, 119, 134), (113, 112, 127, 128), (106, 105, 120, 121), (114, 113, 128, 129), (107, 106, 121, 122), (115, 114, 129, 130), (127, 126, 141, 142), (120, 451, 135), (330, 134, 149), (128, 127, 142, 143), (121, 120, 135, 136), (129, 128, 143, 144), (122, 121, 136, 137), (130, 129, 144, 145), (123, 122, 137, 138), (131, 130, 145, 146), (124, 123, 138, 139), (132, 131, 146, 147), (125, 124, 139, 140), (133, 132, 147, 148), (126, 125, 140, 141), (134, 133, 148, 149), (146, 145, 160, 161), (139, 138, 153, 154), (147, 146, 161, 162), (140, 139, 154, 155), (148, 147, 162, 163), (141, 140, 155, 156), (149, 148, 163, 164), (142, 141, 156, 157), (135, 451, 150), (330, 149, 164), (143, 142, 157, 158), (136, 135, 150, 151), (144, 143, 158, 159), (137, 136, 151, 152), (145, 144, 159, 160), (138, 137, 152, 153), (330, 164, 179), (158, 157, 172, 173), (151, 150, 165, 166), (159, 158, 173, 174), (152, 151, 166, 167), (160, 159, 174, 175), (153, 152, 167, 168), (161, 160, 175, 176), (154, 153, 168, 169), (162, 161, 176, 177), (155, 154, 169, 170), (163, 162, 177, 178), (156, 155, 170, 171), (164, 163, 178, 179), (157, 156, 171, 172), (150, 451, 165), (177, 176, 191, 192), (170, 169, 184, 185), (178, 177, 192, 193), (171, 170, 185, 186), (179, 178, 193, 194), (172, 171, 186, 187), (165, 451, 180), (330, 179, 194), (173, 172, 187, 188), (166, 165, 180, 181), (174, 173, 188, 189), (167, 166, 181, 182), (175, 174, 189, 190), (168, 167, 182, 183), (176, 175, 190, 191), (169, 168, 183, 184), (181, 180, 195, 196), (189, 188, 203, 204), (182, 181, 196, 197), (190, 189, 204, 205), (183, 182, 197, 198), (191, 190, 205, 206), (184, 183, 198, 199), (192, 191, 206, 207), (185, 184, 199, 200), (193, 192, 207, 208), (186, 185, 200, 201), (194, 193, 208, 209), (187, 186, 201, 202), (180, 451, 195), (330, 194, 209), (188, 187, 202, 203), (200, 199, 214, 215), (208, 207, 222, 223), (201, 200, 215, 216), (209, 208, 223, 224), (202, 201, 216, 217), (195, 451, 210), (330, 209, 224), (203, 202, 217, 218), (196, 195, 210, 211), (204, 203, 218, 219), (197, 196, 211, 212), (205, 204, 219, 220), (198, 197, 212, 213), (206, 205, 220, 221), (199, 198, 213, 214), (207, 206, 221, 222), (219, 218, 233, 234), (212, 211, 226, 227), (220, 219, 234, 235), (213, 212, 227, 228), (221, 220, 235, 236), (214, 213, 228, 229), (222, 221, 236, 237), (215, 214, 229, 230), (223, 222, 237, 238), (216, 215, 230, 231), (224, 223, 238, 239), (217, 216, 231, 232), (210, 451, 225), (330, 224, 239), (218, 217, 232, 233), (211, 210, 225, 226), (238, 237, 252, 253), (231, 230, 245, 246), (239, 238, 253, 254), (232, 231, 246, 247), (225, 451, 240), (330, 239, 254), (233, 232, 247, 248), (226, 225, 240, 241), (234, 233, 248, 249), (227, 226, 241, 242), (235, 234, 249, 250), (228, 227, 242, 243), (236, 235, 250, 251), (229, 228, 243, 244), (237, 236, 251, 252), (230, 229, 244, 245), (242, 241, 256, 257), (250, 249, 264, 265), (243, 242, 257, 258), (251, 250, 265, 266), (244, 243, 258, 259), (252, 251, 266, 267), (245, 244, 259, 260), (253, 252, 267, 268), (246, 245, 260, 261), (254, 253, 268, 269), (247, 246, 261, 262), (240, 451, 255), (330, 254, 269), (248, 247, 262, 263), (241, 240, 255, 256), (249, 248, 263, 264), (261, 260, 275, 276), (269, 268, 283, 284), (262, 261, 276, 277), (255, 451, 270), (330, 269, 284), (263, 262, 277, 278), (256, 255, 270, 271), (264, 263, 278, 279), (257, 256, 271, 272), (265, 264, 279, 280), (258, 257, 272, 273), (266, 265, 280, 281), (259, 258, 273, 274), (267, 266, 281, 282), (260, 259, 274, 275), (268, 267, 282, 283), (280, 279, 294, 295), (273, 272, 287, 288), (281, 280, 295, 296), (274, 273, 288, 289), (282, 281, 296, 297), (275, 274, 289, 290), (283, 282, 297, 298), (276, 275, 290, 291), (284, 283, 298, 299), (277, 276, 291, 292), (270, 451, 285), (330, 284, 299), (278, 277, 292, 293), (271, 270, 285, 286), (279, 278, 293, 294), (272, 271, 286, 287), (299, 298, 313, 314), (292, 291, 306, 307), (285, 451, 300), (330, 299, 314), (293, 292, 307, 308), (286, 285, 300, 301), (294, 293, 308, 309), (287, 286, 301, 302), (295, 294, 309, 310), (288, 287, 302, 303), (296, 295, 310, 311), (289, 288, 303, 304), (297, 296, 311, 312), (290, 289, 304, 305), (298, 297, 312, 313), (291, 290, 305, 306), (311, 310, 325, 326), (304, 303, 318, 319), (312, 311, 326, 327), (305, 304, 319, 320), (313, 312, 327, 328), (306, 305, 320, 321), (314, 313, 328, 329), (307, 306, 321, 322), (300, 451, 315), (330, 314, 329), (308, 307, 322, 323), (301, 300, 315, 316), (309, 308, 323, 324), (302, 301, 316, 317), (310, 309, 324, 325), (303, 302, 317, 318), (315, 451, 331), (330, 329, 345), (323, 322, 338, 339), (316, 315, 331, 332), (324, 323, 339, 340), (317, 316, 332, 333), (325, 324, 340, 341), (318, 317, 333, 334), (326, 325, 341, 342), (319, 318, 334, 335), (327, 326, 342, 343), (320, 319, 335, 336), (328, 327, 343, 344), (321, 320, 336, 337), (329, 328, 344, 345), (322, 321, 337, 338), (335, 334, 349, 350), (343, 342, 357, 358), (336, 335, 350, 351), (344, 343, 358, 359), (337, 336, 351, 352), (345, 344, 359, 360), (338, 337, 352, 353), (331, 451, 346), (330, 345, 360), (339, 338, 353, 354), (332, 331, 346, 347), (340, 339, 354, 355), (333, 332, 347, 348), (341, 340, 355, 356), (334, 333, 348, 349), (342, 341, 356, 357), (354, 353, 368, 369), (347, 346, 361, 362), (355, 354, 369, 370), (348, 347, 362, 363), (356, 355, 370, 371), (349, 348, 363, 364), (357, 356, 371, 372), (350, 349, 364, 365), (358, 357, 372, 373), (351, 350, 365, 366), (359, 358, 373, 374), (352, 351, 366, 367), (360, 359, 374, 375), (353, 352, 367, 368), (346, 451, 361), (330, 360, 375), (373, 372, 387, 388), (366, 365, 380, 381), (374, 373, 388, 389), (367, 366, 381, 382), (375, 374, 389, 390), (368, 367, 382, 383), (361, 451, 376), (330, 375, 390), (369, 368, 383, 384), (362, 361, 376, 377), (370, 369, 384, 385), (363, 362, 377, 378), (371, 370, 385, 386), (364, 363, 378, 379), (372, 371, 386, 387), (365, 364, 379, 380), (377, 376, 391, 392), (385, 384, 399, 400), (378, 377, 392, 393), (386, 385, 400, 401), (379, 378, 393, 394), (387, 386, 401, 402), (380, 379, 394, 395), (388, 387, 402, 403), (381, 380, 395, 396), (389, 388, 403, 404), (382, 381, 396, 397), (390, 389, 404, 405), (383, 382, 397, 398), (376, 451, 391), (330, 390, 405), (384, 383, 398, 399), (396, 395, 410, 411), (404, 403, 418, 419), (397, 396, 411, 412), (405, 404, 419, 420), (398, 397, 412, 413), (391, 451, 406), (330, 405, 420), (399, 398, 413, 414), (392, 391, 406, 407), (400, 399, 414, 415), (393, 392, 407, 408), (401, 400, 415, 416), (394, 393, 408, 409), (402, 401, 416, 417), (395, 394, 409, 410), (403, 402, 417, 418), (415, 414, 429, 430), (408, 407, 422, 423), (416, 415, 430, 431), (409, 408, 423, 424), (417, 416, 431, 432), (410, 409, 424, 425), (418, 417, 432, 433), (411, 410, 425, 426), (419, 418, 433, 434), (412, 411, 426, 427), (420, 419, 434, 435), (413, 412, 427, 428), (406, 451, 421), (330, 420, 435), (414, 413, 428, 429), (407, 406, 421, 422), (434, 433, 448, 449), (427, 426, 441, 442), (435, 434, 449, 450), (428, 427, 442, 443), (421, 451, 436), (330, 435, 450), (429, 428, 443, 444), (422, 421, 436, 437), (430, 429, 444, 445), (423, 422, 437, 438), (431, 430, 445, 446), (424, 423, 438, 439), (432, 431, 446, 447), (425, 424, 439, 440), (433, 432, 447, 448), (426, 425, 440, 441), (446, 445, 461, 462), (439, 438, 454, 455), (447, 446, 462, 463), (440, 439, 455, 456), (448, 447, 463, 464), (441, 440, 456, 457), (449, 448, 464, 465), (442, 441, 457, 458), (450, 449, 465, 466), (443, 442, 458, 459), (436, 451, 452), (330, 450, 466), (444, 443, 459, 460), (437, 436, 452, 453), (445, 444, 460, 461), (438, 437, 453, 454), (466, 465, 480, 481), (459, 458, 473, 474), (452, 451, 467), (330, 466, 481), (460, 459, 474, 475), (453, 452, 467, 468), (461, 460, 475, 476), (454, 453, 468, 469), (462, 461, 476, 477), (455, 454, 469, 470), (463, 462, 477, 478), (456, 455, 470, 471), (464, 463, 478, 479), (457, 456, 471, 472), (465, 464, 479, 480), (458, 457, 472, 473), (470, 469, 2, 3), (478, 477, 10, 11), (471, 470, 3, 4), (479, 478, 11, 12), (472, 471, 4, 5), (480, 479, 12, 13), (473, 472, 5, 6), (481, 480, 13, 14), (474, 473, 6, 7), (467, 451, 0), (330, 481, 14), (475, 474, 7, 8), (468, 467, 0, 1), (476, 475, 8, 9), (469, 468, 1, 2), (477, 476, 9, 10), (489, 488, 503, 504), (482, 933, 497), (812, 496, 511), (490, 489, 504, 505), (483, 482, 497, 498), (491, 490, 505, 506), (484, 483, 498, 499), (492, 491, 506, 507), (485, 484, 499, 500), (493, 492, 507, 508), (486, 485, 500, 501), (494, 493, 508, 509), (487, 486, 501, 502), (495, 494, 509, 510), (488, 487, 502, 503), (496, 495, 510, 511), (510, 509, 524, 525), (503, 502, 517, 518), (511, 510, 525, 526), (504, 503, 518, 519), (497, 933, 512), (812, 511, 526), (505, 504, 519, 520), (498, 497, 512, 513), (506, 505, 520, 521), (499, 498, 513, 514), (507, 506, 521, 522), (500, 499, 514, 515), (508, 507, 522, 523), (501, 500, 515, 516), (509, 508, 523, 524), (502, 501, 516, 517), (522, 521, 536, 537), (515, 514, 529, 530), (523, 522, 537, 538), (516, 515, 530, 531), (524, 523, 538, 539), (517, 516, 531, 532), (525, 524, 539, 540), (518, 517, 532, 533), (526, 525, 540, 541), (519, 518, 533, 534), (512, 933, 527), (812, 526, 541), (520, 519, 534, 535), (513, 512, 527, 528), (521, 520, 535, 536), (514, 513, 528, 529), (541, 540, 555, 556), (534, 533, 548, 549), (527, 933, 542), (812, 541, 556), (535, 534, 549, 550), (528, 527, 542, 543), (536, 535, 550, 551), (529, 528, 543, 544), (537, 536, 551, 552), (530, 529, 544, 545), (538, 537, 552, 553), (531, 530, 545, 546), (539, 538, 553, 554), (532, 531, 546, 547), (540, 539, 554, 555), (533, 532, 547, 548), (545, 544, 559, 560), (553, 552, 567, 568), (546, 545, 560, 561), (554, 553, 568, 569), (547, 546, 561, 562), (555, 554, 569, 570), (548, 547, 562, 563), (556, 555, 570, 571), (549, 548, 563, 564), (542, 933, 557), (812, 556, 571), (550, 549, 564, 565), (543, 542, 557, 558), (551, 550, 565, 566), (544, 543, 558, 559), (552, 551, 566, 567), (564, 563, 578, 579), (557, 933, 572), (812, 571, 586), (565, 564, 579, 580), (558, 557, 572, 573), (566, 565, 580, 581), (559, 558, 573, 574), (567, 566, 581, 582), (560, 559, 574, 575), (568, 567, 582, 583), (561, 560, 575, 576), (569, 568, 583, 584), (562, 561, 576, 577), (570, 569, 584, 585), (563, 562, 577, 578), (571, 570, 585, 586), (583, 582, 597, 598), (576, 575, 590, 591), (584, 583, 598, 599), (577, 576, 591, 592), (585, 584, 599, 600), (578, 577, 592, 593), (586, 585, 600, 601), (579, 578, 593, 594), (572, 933, 587), (812, 586, 601), (580, 579, 594, 595), (573, 572, 587, 588), (581, 580, 595, 596), (574, 573, 588, 589), (582, 581, 596, 597), (575, 574, 589, 590), (587, 933, 602), (812, 601, 616), (595, 594, 609, 610), (588, 587, 602, 603), (596, 595, 610, 611), (589, 588, 603, 604), (597, 596, 611, 612), (590, 589, 604, 605), (598, 597, 612, 613), (591, 590, 605, 606), (599, 598, 613, 614), (592, 591, 606, 607), (600, 599, 614, 615), (593, 592, 607, 608), (601, 600, 615, 616), (594, 593, 608, 609), (606, 605, 620, 621), (614, 613, 628, 629), (607, 606, 621, 622), (615, 614, 629, 630), (608, 607, 622, 623), (616, 615, 630, 631), (609, 608, 623, 624), (602, 933, 617), (812, 616, 631), (610, 609, 624, 625), (603, 602, 617, 618), (611, 610, 625, 626), (604, 603, 618, 619), (612, 611, 626, 627), (605, 604, 619, 620), (613, 612, 627, 628), (625, 624, 639, 640), (618, 617, 632, 633), (626, 625, 640, 641), (619, 618, 633, 634), (627, 626, 641, 642), (620, 619, 634, 635), (628, 627, 642, 643), (621, 620, 635, 636), (629, 628, 643, 644), (622, 621, 636, 637), (630, 629, 644, 645), (623, 622, 637, 638), (631, 630, 645, 646), (624, 623, 638, 639), (617, 933, 632), (812, 631, 646), (644, 643, 658, 659), (637, 636, 651, 652), (645, 644, 659, 660), (638, 637, 652, 653), (646, 645, 660, 661), (639, 638, 653, 654), (632, 933, 647), (812, 646, 661), (640, 639, 654, 655), (633, 632, 647, 648), (641, 640, 655, 656), (634, 633, 648, 649), (642, 641, 656, 657), (635, 634, 649, 650), (643, 642, 657, 658), (636, 635, 650, 651), (656, 655, 670, 671), (649, 648, 663, 664), (657, 656, 671, 672), (650, 649, 664, 665), (658, 657, 672, 673), (651, 650, 665, 666), (659, 658, 673, 674), (652, 651, 666, 667), (660, 659, 674, 675), (653, 652, 667, 668), (661, 660, 675, 676), (654, 653, 668, 669), (647, 933, 662), (812, 661, 676), (655, 654, 669, 670), (648, 647, 662, 663), (675, 674, 689, 690), (668, 667, 682, 683), (676, 675, 690, 691), (669, 668, 683, 684), (662, 933, 677), (812, 676, 691), (670, 669, 684, 685), (663, 662, 677, 678), (671, 670, 685, 686), (664, 663, 678, 679), (672, 671, 686, 687), (665, 664, 679, 680), (673, 672, 687, 688), (666, 665, 680, 681), (674, 673, 688, 689), (667, 666, 681, 682), (679, 678, 693, 694), (687, 686, 701, 702), (680, 679, 694, 695), (688, 687, 702, 703), (681, 680, 695, 696), (689, 688, 703, 704), (682, 681, 696, 697), (690, 689, 704, 705), (683, 682, 697, 698), (691, 690, 705, 706), (684, 683, 698, 699), (677, 933, 692), (812, 691, 706), (685, 684, 699, 700), (678, 677, 692, 693), (686, 685, 700, 701), (698, 697, 712, 713), (706, 705, 720, 721), (699, 698, 713, 714), (692, 933, 707), (812, 706, 721), (700, 699, 714, 715), (693, 692, 707, 708), (701, 700, 715, 716), (694, 693, 708, 709), (702, 701, 716, 717), (695, 694, 709, 710), (703, 702, 717, 718), (696, 695, 710, 711), (704, 703, 718, 719), (697, 696, 711, 712), (705, 704, 719, 720), (717, 716, 731, 732), (710, 709, 724, 725), (718, 717, 732, 733), (711, 710, 725, 726), (719, 718, 733, 734), (712, 711, 726, 727), (720, 719, 734, 735), (713, 712, 727, 728), (721, 720, 735, 736), (714, 713, 728, 729), (707, 933, 722), (812, 721, 736), (715, 714, 729, 730), (708, 707, 722, 723), (716, 715, 730, 731), (709, 708, 723, 724), (736, 735, 750, 751), (729, 728, 743, 744), (722, 933, 737), (812, 736, 751), (730, 729, 744, 745), (723, 722, 737, 738), (731, 730, 745, 746), (724, 723, 738, 739), (732, 731, 746, 747), (725, 724, 739, 740), (733, 732, 747, 748), (726, 725, 740, 741), (734, 733, 748, 749), (727, 726, 741, 742), (735, 734, 749, 750), (728, 727, 742, 743), (740, 739, 754, 755), (748, 747, 762, 763), (741, 740, 755, 756), (749, 748, 763, 764), (742, 741, 756, 757), (750, 749, 764, 765), (743, 742, 757, 758), (751, 750, 765, 766), (744, 743, 758, 759), (737, 933, 752), (812, 751, 766), (745, 744, 759, 760), (738, 737, 752, 753), (746, 745, 760, 761), (739, 738, 753, 754), (747, 746, 761, 762), (759, 758, 773, 774), (752, 933, 767), (812, 766, 781), (760, 759, 774, 775), (753, 752, 767, 768), (761, 760, 775, 776), (754, 753, 768, 769), (762, 761, 776, 777), (755, 754, 769, 770), (763, 762, 777, 778), (756, 755, 770, 771), (764, 763, 778, 779), (757, 756, 771, 772), (765, 764, 779, 780), (758, 757, 772, 773), (766, 765, 780, 781), (778, 777, 792, 793), (771, 770, 785, 786), (779, 778, 793, 794), (772, 771, 786, 787), (780, 779, 794, 795), (773, 772, 787, 788), (781, 780, 795, 796), (774, 773, 788, 789), (767, 933, 782), (812, 781, 796), (775, 774, 789, 790), (768, 767, 782, 783), (776, 775, 790, 791), (769, 768, 783, 784), (777, 776, 791, 792), (770, 769, 784, 785), (812, 796, 811), (790, 789, 804, 805), (783, 782, 797, 798), (791, 790, 805, 806), (784, 783, 798, 799), (792, 791, 806, 807), (785, 784, 799, 800), (793, 792, 807, 808), (786, 785, 800, 801), (794, 793, 808, 809), (787, 786, 801, 802), (795, 794, 809, 810), (788, 787, 802, 803), (796, 795, 810, 811), (789, 788, 803, 804), (782, 933, 797), (809, 808, 824, 825), (802, 801, 817, 818), (810, 809, 825, 826), (803, 802, 818, 819), (811, 810, 826, 827), (804, 803, 819, 820), (797, 933, 813), (812, 811, 827), (805, 804, 820, 821), (798, 797, 813, 814), (806, 805, 821, 822), (799, 798, 814, 815), (807, 806, 822, 823), (800, 799, 815, 816), (808, 807, 823, 824), (801, 800, 816, 817), (814, 813, 828, 829), (822, 821, 836, 837), (815, 814, 829, 830), (823, 822, 837, 838), (816, 815, 830, 831), (824, 823, 838, 839), (817, 816, 831, 832), (825, 824, 839, 840), (818, 817, 832, 833), (826, 825, 840, 841), (819, 818, 833, 834), (827, 826, 841, 842), (820, 819, 834, 835), (813, 933, 828), (812, 827, 842), (821, 820, 835, 836), (833, 832, 847, 848), (841, 840, 855, 856), (834, 833, 848, 849), (842, 841, 856, 857), (835, 834, 849, 850), (828, 933, 843), (812, 842, 857), (836, 835, 850, 851), (829, 828, 843, 844), (837, 836, 851, 852), (830, 829, 844, 845), (838, 837, 852, 853), (831, 830, 845, 846), (839, 838, 853, 854), (832, 831, 846, 847), (840, 839, 854, 855), (852, 851, 866, 867), (845, 844, 859, 860), (853, 852, 867, 868), (846, 845, 860, 861), (854, 853, 868, 869), (847, 846, 861, 862), (855, 854, 869, 870), (848, 847, 862, 863), (856, 855, 870, 871), (849, 848, 863, 864), (857, 856, 871, 872), (850, 849, 864, 865), (843, 933, 858), (812, 857, 872), (851, 850, 865, 866), (844, 843, 858, 859), (871, 870, 885, 886), (864, 863, 878, 879), (872, 871, 886, 887), (865, 864, 879, 880), (858, 933, 873), (812, 872, 887), (866, 865, 880, 881), (859, 858, 873, 874), (867, 866, 881, 882), (860, 859, 874, 875), (868, 867, 882, 883), (861, 860, 875, 876), (869, 868, 883, 884), (862, 861, 876, 877), (870, 869, 884, 885), (863, 862, 877, 878), (875, 874, 889, 890), (883, 882, 897, 898), (876, 875, 890, 891), (884, 883, 898, 899), (877, 876, 891, 892), (885, 884, 899, 900), (878, 877, 892, 893), (886, 885, 900, 901), (879, 878, 893, 894), (887, 886, 901, 902), (880, 879, 894, 895), (873, 933, 888), (812, 887, 902), (881, 880, 895, 896), (874, 873, 888, 889), (882, 881, 896, 897), (894, 893, 908, 909), (902, 901, 916, 917), (895, 894, 909, 910), (888, 933, 903), (812, 902, 917), (896, 895, 910, 911), (889, 888, 903, 904), (897, 896, 911, 912), (890, 889, 904, 905), (898, 897, 912, 913), (891, 890, 905, 906), (899, 898, 913, 914), (892, 891, 906, 907), (900, 899, 914, 915), (893, 892, 907, 908), (901, 900, 915, 916), (913, 912, 927, 928), (906, 905, 920, 921), (914, 913, 928, 929), (907, 906, 921, 922), (915, 914, 929, 930), (908, 907, 922, 923), (916, 915, 930, 931), (909, 908, 923, 924), (917, 916, 931, 932), (910, 909, 924, 925), (903, 933, 918), (812, 917, 932), (911, 910, 925, 926), (904, 903, 918, 919), (912, 911, 926, 927), (905, 904, 919, 920), (932, 931, 947, 948), (925, 924, 940, 941), (918, 933, 934), (812, 932, 948), (926, 925, 941, 942), (919, 918, 934, 935), (927, 926, 942, 943), (920, 919, 935, 936), (928, 927, 943, 944), (921, 920, 936, 937), (929, 928, 944, 945), (922, 921, 937, 938), (930, 929, 945, 946), (923, 922, 938, 939), (931, 930, 946, 947), (924, 923, 939, 940), (945, 944, 959, 960), (938, 937, 952, 953), (946, 945, 960, 961), (939, 938, 953, 954), (947, 946, 961, 962), (940, 939, 954, 955), (948, 947, 962, 963), (941, 940, 955, 956), (934, 933, 949), (812, 948, 963), (942, 941, 956, 957), (935, 934, 949, 950), (943, 942, 957, 958), (936, 935, 950, 951), (944, 943, 958, 959), (937, 936, 951, 952), (949, 933, 482), (812, 963, 496), (957, 956, 489, 490), (950, 949, 482, 483), (958, 957, 490, 491), (951, 950, 483, 484), (959, 958, 491, 492), (952, 951, 484, 485), (960, 959, 492, 493), (953, 952, 485, 486), (961, 960, 493, 494), (954, 953, 486, 487), (962, 961, 494, 495), (955, 954, 487, 488), (963, 962, 495, 496), (956, 955, 488, 489)])
me_sphere.use_remesh_preserve_volume = False
me_sphere.use_remesh_preserve_attributes = False
me_sphere.use_mirror_vertex_groups = False
me_sphere.update()

# ---- objects
ob_sphere = bpy.data.objects.new('Sphere', me_sphere)
ob_lamp = bpy.data.objects.new('Lamp', light_lamp)
ob_camera = bpy.data.objects.new('Camera', cam_camera)

# ---- transforms, parenting, visibility, modifiers, constraints
ob_sphere.location = (0.0, 0.0, 1.642)
ob_sphere.scale = (1.0, 1.078, 0.5319)
ob_sphere.lineart.crease_threshold = 0.0
_vg = ob_sphere.vertex_groups.new(name='Group')
ob_lamp.location = (4.076, 1.005, 5.904)
ob_lamp.rotation_euler = (0.6503, 0.05522, 1.866)
ob_lamp.lock_rotations_4d = False
ob_lamp.empty_display_type = 'ARROWS'
ob_lamp.color = (0.0, 0.0, 0.0, 0.0)
ob_lamp.lineart.crease_threshold = 0.0
ob_camera.location = (7.481, -6.508, 5.344)
ob_camera.rotation_euler = (1.109, 0.01082, 0.8149)
ob_camera.lock_rotations_4d = False
ob_camera.empty_display_type = 'ARROWS'
ob_camera.color = (0.0, 0.0, 0.0, 0.0)
ob_camera.display_type = 'WIRE'
ob_camera.lineart.crease_threshold = 0.0

# ---- collection membership
col_collection_1.objects.link(ob_sphere)
col_collection_1.objects.link(ob_lamp)
col_collection_1.objects.link(ob_camera)

# ---- scene / render settings (as saved in the file)
scene.camera = ob_camera
scene.frame_start = 1; scene.frame_end = 250; scene.frame_set(1)
scene.render.engine = 'BLENDER_EEVEE_NEXT'
scene.render.resolution_percentage = 50
scene.render.dither_intensity = 0.0
scene.cycles.use_denoising = False
scene.cycles.samples = 128
scene.cycles.sampling_pattern = 'TABULATED_SOBOL'
scene.cycles.light_sampling_threshold = 0.0
scene.cycles.use_adaptive_sampling = False
scene.cycles.use_light_tree = False
scene.cycles.blur_glossy = 0.0
scene.cycles.sample_clamp_indirect = 0.0
scene.view_settings.view_transform = 'Standard'
bpy.context.view_layer.update()
